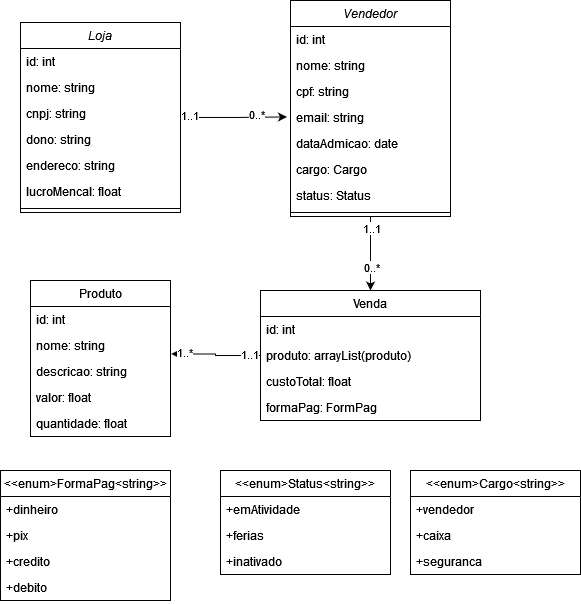

The diagram above was exported from draw.io. Its source (the exported page's mxGraphModel, read from the mxfile embedded in the PNG):
<mxGraphModel dx="989" dy="520" grid="1" gridSize="10" guides="1" tooltips="1" connect="1" arrows="1" fold="1" page="1" pageScale="1" pageWidth="827" pageHeight="1169" math="0" shadow="0">
  <root>
    <mxCell id="WIyWlLk6GJQsqaUBKTNV-0" />
    <mxCell id="WIyWlLk6GJQsqaUBKTNV-1" parent="WIyWlLk6GJQsqaUBKTNV-0" />
    <mxCell id="_YOBW9-A-yafiGJZFbCw-12" style="edgeStyle=orthogonalEdgeStyle;rounded=0;orthogonalLoop=1;jettySize=auto;html=1;entryX=-0.022;entryY=0.478;entryDx=0;entryDy=0;entryPerimeter=0;" edge="1" parent="WIyWlLk6GJQsqaUBKTNV-1" source="zkfFHV4jXpPFQw0GAbJ--0" target="_YOBW9-A-yafiGJZFbCw-8">
      <mxGeometry relative="1" as="geometry" />
    </mxCell>
    <mxCell id="_YOBW9-A-yafiGJZFbCw-13" value="0..*" style="edgeLabel;html=1;align=center;verticalAlign=middle;resizable=0;points=[];" vertex="1" connectable="0" parent="_YOBW9-A-yafiGJZFbCw-12">
      <mxGeometry x="0.4227" y="3" relative="1" as="geometry">
        <mxPoint as="offset" />
      </mxGeometry>
    </mxCell>
    <mxCell id="_YOBW9-A-yafiGJZFbCw-14" value="1..1" style="edgeLabel;html=1;align=center;verticalAlign=middle;resizable=0;points=[];" vertex="1" connectable="0" parent="_YOBW9-A-yafiGJZFbCw-12">
      <mxGeometry x="-0.8356" y="2" relative="1" as="geometry">
        <mxPoint as="offset" />
      </mxGeometry>
    </mxCell>
    <mxCell id="zkfFHV4jXpPFQw0GAbJ--0" value="Loja&#10;" style="swimlane;fontStyle=2;align=center;verticalAlign=top;childLayout=stackLayout;horizontal=1;startSize=26;horizontalStack=0;resizeParent=1;resizeLast=0;collapsible=1;marginBottom=0;rounded=0;shadow=0;strokeWidth=1;swimlaneFillColor=none;" parent="WIyWlLk6GJQsqaUBKTNV-1" vertex="1">
      <mxGeometry x="90" y="132" width="160" height="190" as="geometry">
        <mxRectangle x="230" y="140" width="160" height="26" as="alternateBounds" />
      </mxGeometry>
    </mxCell>
    <mxCell id="_YOBW9-A-yafiGJZFbCw-29" value="id: int" style="text;align=left;verticalAlign=top;spacingLeft=4;spacingRight=4;overflow=hidden;rotatable=0;points=[[0,0.5],[1,0.5]];portConstraint=eastwest;" vertex="1" parent="zkfFHV4jXpPFQw0GAbJ--0">
      <mxGeometry y="26" width="160" height="26" as="geometry" />
    </mxCell>
    <mxCell id="zkfFHV4jXpPFQw0GAbJ--1" value="nome: string" style="text;align=left;verticalAlign=top;spacingLeft=4;spacingRight=4;overflow=hidden;rotatable=0;points=[[0,0.5],[1,0.5]];portConstraint=eastwest;" parent="zkfFHV4jXpPFQw0GAbJ--0" vertex="1">
      <mxGeometry y="52" width="160" height="26" as="geometry" />
    </mxCell>
    <mxCell id="zkfFHV4jXpPFQw0GAbJ--2" value="cnpj: string" style="text;align=left;verticalAlign=top;spacingLeft=4;spacingRight=4;overflow=hidden;rotatable=0;points=[[0,0.5],[1,0.5]];portConstraint=eastwest;rounded=0;shadow=0;html=0;" parent="zkfFHV4jXpPFQw0GAbJ--0" vertex="1">
      <mxGeometry y="78" width="160" height="26" as="geometry" />
    </mxCell>
    <mxCell id="zkfFHV4jXpPFQw0GAbJ--3" value="dono: string" style="text;align=left;verticalAlign=top;spacingLeft=4;spacingRight=4;overflow=hidden;rotatable=0;points=[[0,0.5],[1,0.5]];portConstraint=eastwest;rounded=0;shadow=0;html=0;" parent="zkfFHV4jXpPFQw0GAbJ--0" vertex="1">
      <mxGeometry y="104" width="160" height="26" as="geometry" />
    </mxCell>
    <mxCell id="_YOBW9-A-yafiGJZFbCw-3" value="endereco: string" style="text;align=left;verticalAlign=top;spacingLeft=4;spacingRight=4;overflow=hidden;rotatable=0;points=[[0,0.5],[1,0.5]];portConstraint=eastwest;rounded=0;shadow=0;html=0;" vertex="1" parent="zkfFHV4jXpPFQw0GAbJ--0">
      <mxGeometry y="130" width="160" height="26" as="geometry" />
    </mxCell>
    <mxCell id="_YOBW9-A-yafiGJZFbCw-2" value="lucroMencal: float" style="text;align=left;verticalAlign=top;spacingLeft=4;spacingRight=4;overflow=hidden;rotatable=0;points=[[0,0.5],[1,0.5]];portConstraint=eastwest;rounded=0;shadow=0;html=0;" vertex="1" parent="zkfFHV4jXpPFQw0GAbJ--0">
      <mxGeometry y="156" width="160" height="26" as="geometry" />
    </mxCell>
    <mxCell id="zkfFHV4jXpPFQw0GAbJ--4" value="" style="line;html=1;strokeWidth=1;align=left;verticalAlign=middle;spacingTop=-1;spacingLeft=3;spacingRight=3;rotatable=0;labelPosition=right;points=[];portConstraint=eastwest;" parent="zkfFHV4jXpPFQw0GAbJ--0" vertex="1">
      <mxGeometry y="182" width="160" height="8" as="geometry" />
    </mxCell>
    <mxCell id="_YOBW9-A-yafiGJZFbCw-20" style="edgeStyle=orthogonalEdgeStyle;rounded=0;orthogonalLoop=1;jettySize=auto;html=1;entryX=0.5;entryY=0;entryDx=0;entryDy=0;" edge="1" parent="WIyWlLk6GJQsqaUBKTNV-1" source="_YOBW9-A-yafiGJZFbCw-5" target="_YOBW9-A-yafiGJZFbCw-16">
      <mxGeometry relative="1" as="geometry" />
    </mxCell>
    <mxCell id="_YOBW9-A-yafiGJZFbCw-21" value="0..*" style="edgeLabel;html=1;align=center;verticalAlign=middle;resizable=0;points=[];" vertex="1" connectable="0" parent="_YOBW9-A-yafiGJZFbCw-20">
      <mxGeometry x="0.36" y="1" relative="1" as="geometry">
        <mxPoint as="offset" />
      </mxGeometry>
    </mxCell>
    <mxCell id="_YOBW9-A-yafiGJZFbCw-22" value="1..1" style="edgeLabel;html=1;align=center;verticalAlign=middle;resizable=0;points=[];" vertex="1" connectable="0" parent="_YOBW9-A-yafiGJZFbCw-20">
      <mxGeometry x="-0.68" y="1" relative="1" as="geometry">
        <mxPoint as="offset" />
      </mxGeometry>
    </mxCell>
    <mxCell id="_YOBW9-A-yafiGJZFbCw-5" value="Vendedor" style="swimlane;fontStyle=2;align=center;verticalAlign=top;childLayout=stackLayout;horizontal=1;startSize=26;horizontalStack=0;resizeParent=1;resizeLast=0;collapsible=1;marginBottom=0;rounded=0;shadow=0;strokeWidth=1;swimlaneFillColor=none;" vertex="1" parent="WIyWlLk6GJQsqaUBKTNV-1">
      <mxGeometry x="360" y="110" width="160" height="216" as="geometry">
        <mxRectangle x="230" y="140" width="160" height="26" as="alternateBounds" />
      </mxGeometry>
    </mxCell>
    <mxCell id="_YOBW9-A-yafiGJZFbCw-30" value="id: int" style="text;align=left;verticalAlign=top;spacingLeft=4;spacingRight=4;overflow=hidden;rotatable=0;points=[[0,0.5],[1,0.5]];portConstraint=eastwest;" vertex="1" parent="_YOBW9-A-yafiGJZFbCw-5">
      <mxGeometry y="26" width="160" height="26" as="geometry" />
    </mxCell>
    <mxCell id="_YOBW9-A-yafiGJZFbCw-6" value="nome: string" style="text;align=left;verticalAlign=top;spacingLeft=4;spacingRight=4;overflow=hidden;rotatable=0;points=[[0,0.5],[1,0.5]];portConstraint=eastwest;" vertex="1" parent="_YOBW9-A-yafiGJZFbCw-5">
      <mxGeometry y="52" width="160" height="26" as="geometry" />
    </mxCell>
    <mxCell id="_YOBW9-A-yafiGJZFbCw-7" value="cpf: string" style="text;align=left;verticalAlign=top;spacingLeft=4;spacingRight=4;overflow=hidden;rotatable=0;points=[[0,0.5],[1,0.5]];portConstraint=eastwest;rounded=0;shadow=0;html=0;" vertex="1" parent="_YOBW9-A-yafiGJZFbCw-5">
      <mxGeometry y="78" width="160" height="26" as="geometry" />
    </mxCell>
    <mxCell id="_YOBW9-A-yafiGJZFbCw-8" value="email: string" style="text;align=left;verticalAlign=top;spacingLeft=4;spacingRight=4;overflow=hidden;rotatable=0;points=[[0,0.5],[1,0.5]];portConstraint=eastwest;rounded=0;shadow=0;html=0;" vertex="1" parent="_YOBW9-A-yafiGJZFbCw-5">
      <mxGeometry y="104" width="160" height="26" as="geometry" />
    </mxCell>
    <mxCell id="_YOBW9-A-yafiGJZFbCw-9" value="dataAdmicao: date" style="text;align=left;verticalAlign=top;spacingLeft=4;spacingRight=4;overflow=hidden;rotatable=0;points=[[0,0.5],[1,0.5]];portConstraint=eastwest;rounded=0;shadow=0;html=0;" vertex="1" parent="_YOBW9-A-yafiGJZFbCw-5">
      <mxGeometry y="130" width="160" height="26" as="geometry" />
    </mxCell>
    <mxCell id="_YOBW9-A-yafiGJZFbCw-10" value="cargo: Cargo" style="text;align=left;verticalAlign=top;spacingLeft=4;spacingRight=4;overflow=hidden;rotatable=0;points=[[0,0.5],[1,0.5]];portConstraint=eastwest;rounded=0;shadow=0;html=0;" vertex="1" parent="_YOBW9-A-yafiGJZFbCw-5">
      <mxGeometry y="156" width="160" height="26" as="geometry" />
    </mxCell>
    <mxCell id="_YOBW9-A-yafiGJZFbCw-15" value="status: Status" style="text;align=left;verticalAlign=top;spacingLeft=4;spacingRight=4;overflow=hidden;rotatable=0;points=[[0,0.5],[1,0.5]];portConstraint=eastwest;rounded=0;shadow=0;html=0;" vertex="1" parent="_YOBW9-A-yafiGJZFbCw-5">
      <mxGeometry y="182" width="160" height="26" as="geometry" />
    </mxCell>
    <mxCell id="_YOBW9-A-yafiGJZFbCw-11" value="" style="line;html=1;strokeWidth=1;align=left;verticalAlign=middle;spacingTop=-1;spacingLeft=3;spacingRight=3;rotatable=0;labelPosition=right;points=[];portConstraint=eastwest;" vertex="1" parent="_YOBW9-A-yafiGJZFbCw-5">
      <mxGeometry y="208" width="160" height="8" as="geometry" />
    </mxCell>
    <mxCell id="_YOBW9-A-yafiGJZFbCw-16" value="Venda" style="swimlane;fontStyle=0;childLayout=stackLayout;horizontal=1;startSize=26;fillColor=none;horizontalStack=0;resizeParent=1;resizeParentMax=0;resizeLast=0;collapsible=1;marginBottom=0;whiteSpace=wrap;html=1;" vertex="1" parent="WIyWlLk6GJQsqaUBKTNV-1">
      <mxGeometry x="330" y="400" width="220" height="130" as="geometry" />
    </mxCell>
    <mxCell id="_YOBW9-A-yafiGJZFbCw-31" value="id: int" style="text;strokeColor=none;fillColor=none;align=left;verticalAlign=top;spacingLeft=4;spacingRight=4;overflow=hidden;rotatable=0;points=[[0,0.5],[1,0.5]];portConstraint=eastwest;whiteSpace=wrap;html=1;" vertex="1" parent="_YOBW9-A-yafiGJZFbCw-16">
      <mxGeometry y="26" width="220" height="26" as="geometry" />
    </mxCell>
    <mxCell id="_YOBW9-A-yafiGJZFbCw-17" value="produto: arrayList(produto)" style="text;strokeColor=none;fillColor=none;align=left;verticalAlign=top;spacingLeft=4;spacingRight=4;overflow=hidden;rotatable=0;points=[[0,0.5],[1,0.5]];portConstraint=eastwest;whiteSpace=wrap;html=1;" vertex="1" parent="_YOBW9-A-yafiGJZFbCw-16">
      <mxGeometry y="52" width="220" height="26" as="geometry" />
    </mxCell>
    <mxCell id="_YOBW9-A-yafiGJZFbCw-18" value="custoTotal: float" style="text;strokeColor=none;fillColor=none;align=left;verticalAlign=top;spacingLeft=4;spacingRight=4;overflow=hidden;rotatable=0;points=[[0,0.5],[1,0.5]];portConstraint=eastwest;whiteSpace=wrap;html=1;" vertex="1" parent="_YOBW9-A-yafiGJZFbCw-16">
      <mxGeometry y="78" width="220" height="26" as="geometry" />
    </mxCell>
    <mxCell id="_YOBW9-A-yafiGJZFbCw-19" value="formaPag: FormPag" style="text;strokeColor=none;fillColor=none;align=left;verticalAlign=top;spacingLeft=4;spacingRight=4;overflow=hidden;rotatable=0;points=[[0,0.5],[1,0.5]];portConstraint=eastwest;whiteSpace=wrap;html=1;" vertex="1" parent="_YOBW9-A-yafiGJZFbCw-16">
      <mxGeometry y="104" width="220" height="26" as="geometry" />
    </mxCell>
    <mxCell id="_YOBW9-A-yafiGJZFbCw-25" value="Produto" style="swimlane;fontStyle=0;childLayout=stackLayout;horizontal=1;startSize=26;fillColor=none;horizontalStack=0;resizeParent=1;resizeParentMax=0;resizeLast=0;collapsible=1;marginBottom=0;whiteSpace=wrap;html=1;" vertex="1" parent="WIyWlLk6GJQsqaUBKTNV-1">
      <mxGeometry x="100" y="390" width="140" height="156" as="geometry" />
    </mxCell>
    <mxCell id="_YOBW9-A-yafiGJZFbCw-26" value="&lt;div&gt;id: int&lt;/div&gt;" style="text;strokeColor=none;fillColor=none;align=left;verticalAlign=top;spacingLeft=4;spacingRight=4;overflow=hidden;rotatable=0;points=[[0,0.5],[1,0.5]];portConstraint=eastwest;whiteSpace=wrap;html=1;" vertex="1" parent="_YOBW9-A-yafiGJZFbCw-25">
      <mxGeometry y="26" width="140" height="26" as="geometry" />
    </mxCell>
    <mxCell id="_YOBW9-A-yafiGJZFbCw-27" value="nome: string" style="text;strokeColor=none;fillColor=none;align=left;verticalAlign=top;spacingLeft=4;spacingRight=4;overflow=hidden;rotatable=0;points=[[0,0.5],[1,0.5]];portConstraint=eastwest;whiteSpace=wrap;html=1;" vertex="1" parent="_YOBW9-A-yafiGJZFbCw-25">
      <mxGeometry y="52" width="140" height="26" as="geometry" />
    </mxCell>
    <mxCell id="_YOBW9-A-yafiGJZFbCw-28" value="descricao: string" style="text;strokeColor=none;fillColor=none;align=left;verticalAlign=top;spacingLeft=4;spacingRight=4;overflow=hidden;rotatable=0;points=[[0,0.5],[1,0.5]];portConstraint=eastwest;whiteSpace=wrap;html=1;" vertex="1" parent="_YOBW9-A-yafiGJZFbCw-25">
      <mxGeometry y="78" width="140" height="26" as="geometry" />
    </mxCell>
    <mxCell id="_YOBW9-A-yafiGJZFbCw-32" value="valor: float" style="text;strokeColor=none;fillColor=none;align=left;verticalAlign=top;spacingLeft=4;spacingRight=4;overflow=hidden;rotatable=0;points=[[0,0.5],[1,0.5]];portConstraint=eastwest;whiteSpace=wrap;html=1;" vertex="1" parent="_YOBW9-A-yafiGJZFbCw-25">
      <mxGeometry y="104" width="140" height="26" as="geometry" />
    </mxCell>
    <mxCell id="_YOBW9-A-yafiGJZFbCw-33" value="quantidade: float" style="text;strokeColor=none;fillColor=none;align=left;verticalAlign=top;spacingLeft=4;spacingRight=4;overflow=hidden;rotatable=0;points=[[0,0.5],[1,0.5]];portConstraint=eastwest;whiteSpace=wrap;html=1;" vertex="1" parent="_YOBW9-A-yafiGJZFbCw-25">
      <mxGeometry y="130" width="140" height="26" as="geometry" />
    </mxCell>
    <mxCell id="_YOBW9-A-yafiGJZFbCw-34" style="edgeStyle=orthogonalEdgeStyle;rounded=0;orthogonalLoop=1;jettySize=auto;html=1;entryX=1.005;entryY=0.825;entryDx=0;entryDy=0;entryPerimeter=0;" edge="1" parent="WIyWlLk6GJQsqaUBKTNV-1" source="_YOBW9-A-yafiGJZFbCw-17" target="_YOBW9-A-yafiGJZFbCw-27">
      <mxGeometry relative="1" as="geometry" />
    </mxCell>
    <mxCell id="_YOBW9-A-yafiGJZFbCw-35" value="1..*" style="edgeLabel;html=1;align=center;verticalAlign=middle;resizable=0;points=[];" vertex="1" connectable="0" parent="_YOBW9-A-yafiGJZFbCw-34">
      <mxGeometry x="0.7125" y="-2" relative="1" as="geometry">
        <mxPoint as="offset" />
      </mxGeometry>
    </mxCell>
    <mxCell id="_YOBW9-A-yafiGJZFbCw-36" value="1..1" style="edgeLabel;html=1;align=center;verticalAlign=middle;resizable=0;points=[];" vertex="1" connectable="0" parent="_YOBW9-A-yafiGJZFbCw-34">
      <mxGeometry x="-0.7486" y="-1" relative="1" as="geometry">
        <mxPoint as="offset" />
      </mxGeometry>
    </mxCell>
    <mxCell id="_YOBW9-A-yafiGJZFbCw-37" value="&amp;lt;&amp;lt;enum&amp;gt;Status&amp;lt;string&amp;gt;&amp;gt;" style="swimlane;fontStyle=0;childLayout=stackLayout;horizontal=1;startSize=26;fillColor=none;horizontalStack=0;resizeParent=1;resizeParentMax=0;resizeLast=0;collapsible=1;marginBottom=0;whiteSpace=wrap;html=1;" vertex="1" parent="WIyWlLk6GJQsqaUBKTNV-1">
      <mxGeometry x="290" y="580" width="170" height="104" as="geometry" />
    </mxCell>
    <mxCell id="_YOBW9-A-yafiGJZFbCw-38" value="+emAtividade" style="text;strokeColor=none;fillColor=none;align=left;verticalAlign=top;spacingLeft=4;spacingRight=4;overflow=hidden;rotatable=0;points=[[0,0.5],[1,0.5]];portConstraint=eastwest;whiteSpace=wrap;html=1;" vertex="1" parent="_YOBW9-A-yafiGJZFbCw-37">
      <mxGeometry y="26" width="170" height="26" as="geometry" />
    </mxCell>
    <mxCell id="_YOBW9-A-yafiGJZFbCw-39" value="+ferias" style="text;strokeColor=none;fillColor=none;align=left;verticalAlign=top;spacingLeft=4;spacingRight=4;overflow=hidden;rotatable=0;points=[[0,0.5],[1,0.5]];portConstraint=eastwest;whiteSpace=wrap;html=1;" vertex="1" parent="_YOBW9-A-yafiGJZFbCw-37">
      <mxGeometry y="52" width="170" height="26" as="geometry" />
    </mxCell>
    <mxCell id="_YOBW9-A-yafiGJZFbCw-40" value="+inativado" style="text;strokeColor=none;fillColor=none;align=left;verticalAlign=top;spacingLeft=4;spacingRight=4;overflow=hidden;rotatable=0;points=[[0,0.5],[1,0.5]];portConstraint=eastwest;whiteSpace=wrap;html=1;" vertex="1" parent="_YOBW9-A-yafiGJZFbCw-37">
      <mxGeometry y="78" width="170" height="26" as="geometry" />
    </mxCell>
    <mxCell id="_YOBW9-A-yafiGJZFbCw-42" value="&amp;lt;&amp;lt;enum&amp;gt;Cargo&amp;lt;string&amp;gt;&amp;gt;" style="swimlane;fontStyle=0;childLayout=stackLayout;horizontal=1;startSize=26;fillColor=none;horizontalStack=0;resizeParent=1;resizeParentMax=0;resizeLast=0;collapsible=1;marginBottom=0;whiteSpace=wrap;html=1;" vertex="1" parent="WIyWlLk6GJQsqaUBKTNV-1">
      <mxGeometry x="480" y="580" width="170" height="104" as="geometry" />
    </mxCell>
    <mxCell id="_YOBW9-A-yafiGJZFbCw-43" value="+vendedor" style="text;strokeColor=none;fillColor=none;align=left;verticalAlign=top;spacingLeft=4;spacingRight=4;overflow=hidden;rotatable=0;points=[[0,0.5],[1,0.5]];portConstraint=eastwest;whiteSpace=wrap;html=1;" vertex="1" parent="_YOBW9-A-yafiGJZFbCw-42">
      <mxGeometry y="26" width="170" height="26" as="geometry" />
    </mxCell>
    <mxCell id="_YOBW9-A-yafiGJZFbCw-44" value="+caixa" style="text;strokeColor=none;fillColor=none;align=left;verticalAlign=top;spacingLeft=4;spacingRight=4;overflow=hidden;rotatable=0;points=[[0,0.5],[1,0.5]];portConstraint=eastwest;whiteSpace=wrap;html=1;" vertex="1" parent="_YOBW9-A-yafiGJZFbCw-42">
      <mxGeometry y="52" width="170" height="26" as="geometry" />
    </mxCell>
    <mxCell id="_YOBW9-A-yafiGJZFbCw-45" value="+seguranca" style="text;strokeColor=none;fillColor=none;align=left;verticalAlign=top;spacingLeft=4;spacingRight=4;overflow=hidden;rotatable=0;points=[[0,0.5],[1,0.5]];portConstraint=eastwest;whiteSpace=wrap;html=1;" vertex="1" parent="_YOBW9-A-yafiGJZFbCw-42">
      <mxGeometry y="78" width="170" height="26" as="geometry" />
    </mxCell>
    <mxCell id="_YOBW9-A-yafiGJZFbCw-46" value="&amp;lt;&amp;lt;enum&amp;gt;FormaPag&amp;lt;string&amp;gt;&amp;gt;" style="swimlane;fontStyle=0;childLayout=stackLayout;horizontal=1;startSize=26;fillColor=none;horizontalStack=0;resizeParent=1;resizeParentMax=0;resizeLast=0;collapsible=1;marginBottom=0;whiteSpace=wrap;html=1;" vertex="1" parent="WIyWlLk6GJQsqaUBKTNV-1">
      <mxGeometry x="70" y="580" width="170" height="130" as="geometry" />
    </mxCell>
    <mxCell id="_YOBW9-A-yafiGJZFbCw-47" value="+dinheiro" style="text;strokeColor=none;fillColor=none;align=left;verticalAlign=top;spacingLeft=4;spacingRight=4;overflow=hidden;rotatable=0;points=[[0,0.5],[1,0.5]];portConstraint=eastwest;whiteSpace=wrap;html=1;" vertex="1" parent="_YOBW9-A-yafiGJZFbCw-46">
      <mxGeometry y="26" width="170" height="26" as="geometry" />
    </mxCell>
    <mxCell id="_YOBW9-A-yafiGJZFbCw-48" value="+pix" style="text;strokeColor=none;fillColor=none;align=left;verticalAlign=top;spacingLeft=4;spacingRight=4;overflow=hidden;rotatable=0;points=[[0,0.5],[1,0.5]];portConstraint=eastwest;whiteSpace=wrap;html=1;" vertex="1" parent="_YOBW9-A-yafiGJZFbCw-46">
      <mxGeometry y="52" width="170" height="26" as="geometry" />
    </mxCell>
    <mxCell id="_YOBW9-A-yafiGJZFbCw-49" value="+credito" style="text;strokeColor=none;fillColor=none;align=left;verticalAlign=top;spacingLeft=4;spacingRight=4;overflow=hidden;rotatable=0;points=[[0,0.5],[1,0.5]];portConstraint=eastwest;whiteSpace=wrap;html=1;" vertex="1" parent="_YOBW9-A-yafiGJZFbCw-46">
      <mxGeometry y="78" width="170" height="26" as="geometry" />
    </mxCell>
    <mxCell id="_YOBW9-A-yafiGJZFbCw-50" value="+debito" style="text;strokeColor=none;fillColor=none;align=left;verticalAlign=top;spacingLeft=4;spacingRight=4;overflow=hidden;rotatable=0;points=[[0,0.5],[1,0.5]];portConstraint=eastwest;whiteSpace=wrap;html=1;" vertex="1" parent="_YOBW9-A-yafiGJZFbCw-46">
      <mxGeometry y="104" width="170" height="26" as="geometry" />
    </mxCell>
  </root>
</mxGraphModel>